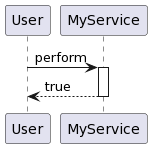

The diagram above was rendered by PlantUML. Its source (embedded in the PNG):
@startuml
User -> MyService : perform
  activate MyService
    return true
  deactivate MyService
@enduml